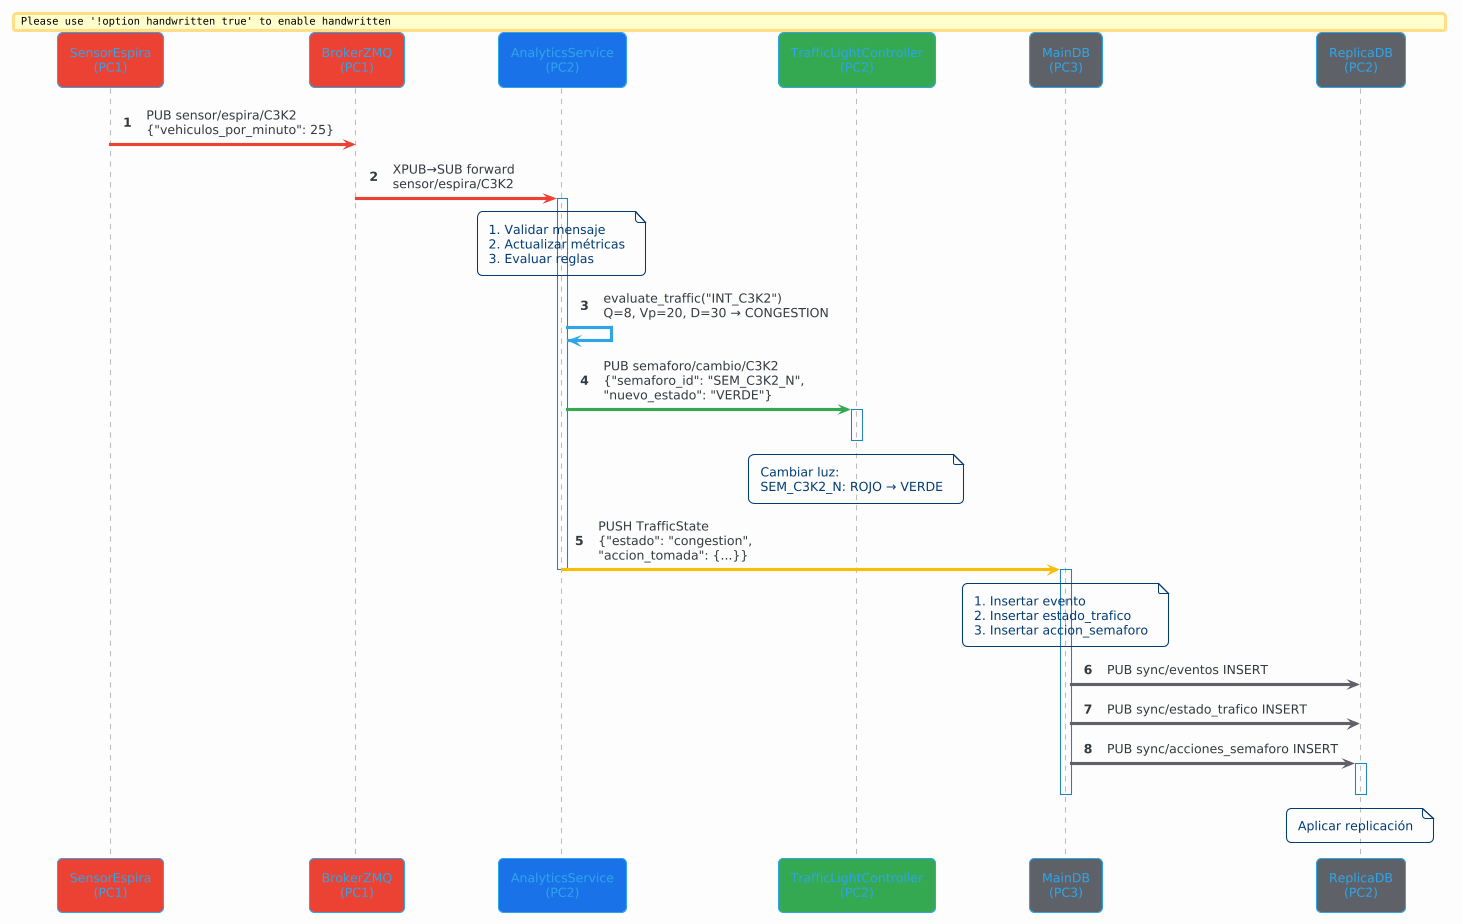

The diagram above was rendered by PlantUML. Its source (embedded in the PNG):
@startuml
!theme cerulean-outline
skinparam backgroundColor #fcfcfc
skinparam roundcorner 10
skinparam shadowing false
skinparam handwritten false

participant "SensorEspira\n(PC1)" as S #EA4335
participant "BrokerZMQ\n(PC1)" as B #EA4335
participant "AnalyticsService\n(PC2)" as A #1A73E8
participant "TrafficLightController\n(PC2)" as T #34A853
participant "MainDB\n(PC3)" as M #5F6368
participant "ReplicaDB\n(PC2)" as R #5F6368

autonumber

S -[#EA4335]> B: PUB sensor/espira/C3K2\n{"vehiculos_por_minuto": 25}
B -[#EA4335]> A: XPUB→SUB forward\nsensor/espira/C3K2

activate A
    note over A: 1. Validar mensaje\n2. Actualizar métricas\n3. Evaluar reglas
    
    A -> A: evaluate_traffic("INT_C3K2")\nQ=8, Vp=20, D=30 → CONGESTION

    A -[#34A853]> T: PUB semaforo/cambio/C3K2\n{"semaforo_id": "SEM_C3K2_N",\n"nuevo_estado": "VERDE"}
    
    activate T
        note over T: Cambiar luz:\nSEM_C3K2_N: ROJO → VERDE
    deactivate T

    A -[#FBBC05]> M: PUSH TrafficState\n{"estado": "congestion",\n"accion_tomada": {...}}
deactivate A

activate M
    note over M: 1. Insertar evento\n2. Insertar estado_trafico\n3. Insertar accion_semaforo

    M -[#5F6368]> R: PUB sync/eventos INSERT
    M -[#5F6368]> R: PUB sync/estado_trafico INSERT
    M -[#5F6368]> R: PUB sync/acciones_semaforo INSERT
    
    activate R
        note over R: Aplicar replicación
    deactivate R
deactivate M
@enduml